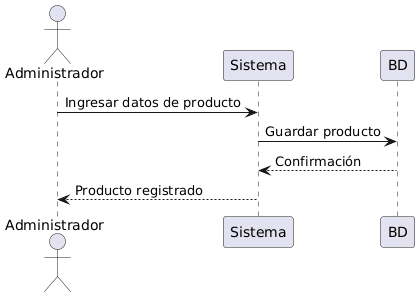

The diagram above was rendered by PlantUML. Its source (embedded in the PNG):
@startuml
actor Administrador
Administrador -> Sistema : Ingresar datos de producto
Sistema -> BD : Guardar producto
BD --> Sistema : Confirmación
Sistema --> Administrador : Producto registrado
@enduml